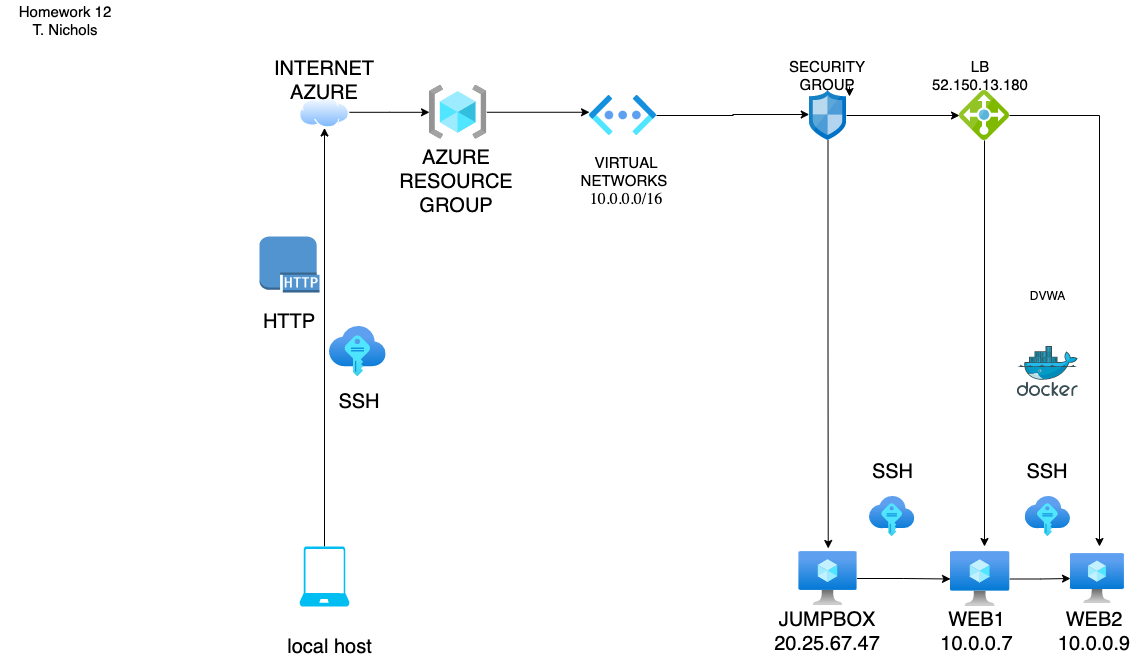

The diagram above was exported from draw.io. Its source (the exported page's mxGraphModel, read from the mxfile embedded in the PNG):
<mxGraphModel dx="3236" dy="1467" grid="1" gridSize="10" guides="1" tooltips="1" connect="1" arrows="1" fold="1" page="1" pageScale="1" pageWidth="850" pageHeight="1100" math="0" shadow="0">
  <root>
    <mxCell id="0" />
    <mxCell id="1" parent="0" />
    <mxCell id="cvvIuJUGtpKqKyZ76VCJ-3" style="edgeStyle=orthogonalEdgeStyle;rounded=0;orthogonalLoop=1;jettySize=auto;html=1;entryX=0.5;entryY=1;entryDx=0;entryDy=0;" edge="1" parent="1" source="cvvIuJUGtpKqKyZ76VCJ-1" target="cvvIuJUGtpKqKyZ76VCJ-2">
      <mxGeometry relative="1" as="geometry" />
    </mxCell>
    <mxCell id="cvvIuJUGtpKqKyZ76VCJ-1" value="" style="verticalLabelPosition=bottom;html=1;verticalAlign=top;align=center;strokeColor=none;fillColor=#00BEF2;shape=mxgraph.azure.laptop;pointerEvents=1;" vertex="1" parent="1">
      <mxGeometry x="-210" y="606" width="50" height="60" as="geometry" />
    </mxCell>
    <mxCell id="cvvIuJUGtpKqKyZ76VCJ-5" value="" style="edgeStyle=orthogonalEdgeStyle;rounded=0;orthogonalLoop=1;jettySize=auto;html=1;" edge="1" parent="1" source="cvvIuJUGtpKqKyZ76VCJ-2" target="cvvIuJUGtpKqKyZ76VCJ-4">
      <mxGeometry relative="1" as="geometry" />
    </mxCell>
    <mxCell id="cvvIuJUGtpKqKyZ76VCJ-2" value="" style="aspect=fixed;perimeter=ellipsePerimeter;html=1;align=center;shadow=0;dashed=0;spacingTop=3;image;image=img/lib/active_directory/internet_cloud.svg;" vertex="1" parent="1">
      <mxGeometry x="-210" y="156" width="50" height="31.5" as="geometry" />
    </mxCell>
    <mxCell id="cvvIuJUGtpKqKyZ76VCJ-8" style="edgeStyle=orthogonalEdgeStyle;rounded=0;orthogonalLoop=1;jettySize=auto;html=1;entryX=0;entryY=0.419;entryDx=0;entryDy=0;entryPerimeter=0;" edge="1" parent="1" source="cvvIuJUGtpKqKyZ76VCJ-4" target="cvvIuJUGtpKqKyZ76VCJ-7">
      <mxGeometry relative="1" as="geometry" />
    </mxCell>
    <mxCell id="cvvIuJUGtpKqKyZ76VCJ-4" value="" style="aspect=fixed;html=1;points=[];align=center;image;fontSize=12;image=img/lib/azure2/general/Resource_Groups.svg;" vertex="1" parent="1">
      <mxGeometry x="-80" y="144.75" width="57.38" height="54" as="geometry" />
    </mxCell>
    <mxCell id="cvvIuJUGtpKqKyZ76VCJ-11" value="" style="edgeStyle=orthogonalEdgeStyle;rounded=0;orthogonalLoop=1;jettySize=auto;html=1;" edge="1" parent="1" source="cvvIuJUGtpKqKyZ76VCJ-6" target="cvvIuJUGtpKqKyZ76VCJ-10">
      <mxGeometry relative="1" as="geometry" />
    </mxCell>
    <mxCell id="cvvIuJUGtpKqKyZ76VCJ-15" style="edgeStyle=orthogonalEdgeStyle;rounded=0;orthogonalLoop=1;jettySize=auto;html=1;entryX=0.504;entryY=-0.056;entryDx=0;entryDy=0;entryPerimeter=0;" edge="1" parent="1" source="cvvIuJUGtpKqKyZ76VCJ-6" target="cvvIuJUGtpKqKyZ76VCJ-14">
      <mxGeometry relative="1" as="geometry" />
    </mxCell>
    <mxCell id="cvvIuJUGtpKqKyZ76VCJ-6" value="" style="sketch=0;aspect=fixed;html=1;points=[];align=center;image;fontSize=12;image=img/lib/mscae/Network_Security_Groups_Classic.svg;" vertex="1" parent="1">
      <mxGeometry x="300" y="150" width="37" height="50" as="geometry" />
    </mxCell>
    <mxCell id="cvvIuJUGtpKqKyZ76VCJ-9" style="edgeStyle=orthogonalEdgeStyle;rounded=0;orthogonalLoop=1;jettySize=auto;html=1;entryX=-0.007;entryY=0.48;entryDx=0;entryDy=0;entryPerimeter=0;" edge="1" parent="1" source="cvvIuJUGtpKqKyZ76VCJ-7" target="cvvIuJUGtpKqKyZ76VCJ-6">
      <mxGeometry relative="1" as="geometry" />
    </mxCell>
    <mxCell id="cvvIuJUGtpKqKyZ76VCJ-7" value="" style="aspect=fixed;html=1;points=[];align=center;image;fontSize=12;image=img/lib/azure2/networking/Virtual_Networks_Classic.svg;" vertex="1" parent="1">
      <mxGeometry x="80" y="155" width="67" height="40" as="geometry" />
    </mxCell>
    <mxCell id="cvvIuJUGtpKqKyZ76VCJ-21" style="edgeStyle=orthogonalEdgeStyle;rounded=0;orthogonalLoop=1;jettySize=auto;html=1;" edge="1" parent="1" source="cvvIuJUGtpKqKyZ76VCJ-10">
      <mxGeometry relative="1" as="geometry">
        <mxPoint x="475" y="606" as="targetPoint" />
      </mxGeometry>
    </mxCell>
    <mxCell id="cvvIuJUGtpKqKyZ76VCJ-22" style="edgeStyle=orthogonalEdgeStyle;rounded=0;orthogonalLoop=1;jettySize=auto;html=1;" edge="1" parent="1" source="cvvIuJUGtpKqKyZ76VCJ-10">
      <mxGeometry relative="1" as="geometry">
        <mxPoint x="590" y="606" as="targetPoint" />
      </mxGeometry>
    </mxCell>
    <mxCell id="cvvIuJUGtpKqKyZ76VCJ-10" value="" style="sketch=0;aspect=fixed;html=1;points=[];align=center;image;fontSize=12;image=img/lib/mscae/Load_Balancer_feature.svg;" vertex="1" parent="1">
      <mxGeometry x="450" y="150" width="50" height="50" as="geometry" />
    </mxCell>
    <mxCell id="cvvIuJUGtpKqKyZ76VCJ-12" value="" style="aspect=fixed;html=1;points=[];align=center;image;fontSize=12;image=img/lib/azure2/other/SSH_Keys.svg;" vertex="1" parent="1">
      <mxGeometry x="-180" y="386" width="56.67" height="50" as="geometry" />
    </mxCell>
    <mxCell id="cvvIuJUGtpKqKyZ76VCJ-13" value="" style="outlineConnect=0;dashed=0;verticalLabelPosition=bottom;verticalAlign=top;align=center;html=1;shape=mxgraph.aws3.http_protocol;fillColor=#5294CF;gradientColor=none;" vertex="1" parent="1">
      <mxGeometry x="-250" y="296" width="60" height="56" as="geometry" />
    </mxCell>
    <mxCell id="cvvIuJUGtpKqKyZ76VCJ-19" value="" style="edgeStyle=orthogonalEdgeStyle;rounded=0;orthogonalLoop=1;jettySize=auto;html=1;" edge="1" parent="1" source="cvvIuJUGtpKqKyZ76VCJ-14" target="cvvIuJUGtpKqKyZ76VCJ-17">
      <mxGeometry relative="1" as="geometry" />
    </mxCell>
    <mxCell id="cvvIuJUGtpKqKyZ76VCJ-14" value="" style="aspect=fixed;html=1;points=[];align=center;image;fontSize=12;image=img/lib/azure2/compute/Virtual_Machine.svg;" vertex="1" parent="1">
      <mxGeometry x="289.39" y="611" width="58.22" height="54" as="geometry" />
    </mxCell>
    <mxCell id="cvvIuJUGtpKqKyZ76VCJ-16" value="" style="aspect=fixed;html=1;points=[];align=center;image;fontSize=12;image=img/lib/azure2/other/SSH_Keys.svg;" vertex="1" parent="1">
      <mxGeometry x="360" y="556" width="45.33" height="40" as="geometry" />
    </mxCell>
    <mxCell id="cvvIuJUGtpKqKyZ76VCJ-20" value="" style="edgeStyle=orthogonalEdgeStyle;rounded=0;orthogonalLoop=1;jettySize=auto;html=1;" edge="1" parent="1" source="cvvIuJUGtpKqKyZ76VCJ-17" target="cvvIuJUGtpKqKyZ76VCJ-18">
      <mxGeometry relative="1" as="geometry" />
    </mxCell>
    <mxCell id="cvvIuJUGtpKqKyZ76VCJ-17" value="" style="aspect=fixed;html=1;points=[];align=center;image;fontSize=12;image=img/lib/azure2/compute/Virtual_Machine.svg;" vertex="1" parent="1">
      <mxGeometry x="441" y="611" width="59.3" height="55" as="geometry" />
    </mxCell>
    <mxCell id="cvvIuJUGtpKqKyZ76VCJ-18" value="" style="aspect=fixed;html=1;points=[];align=center;image;fontSize=12;image=img/lib/azure2/compute/Virtual_Machine.svg;" vertex="1" parent="1">
      <mxGeometry x="561" y="613" width="53.91" height="50" as="geometry" />
    </mxCell>
    <mxCell id="cvvIuJUGtpKqKyZ76VCJ-23" value="" style="aspect=fixed;html=1;points=[];align=center;image;fontSize=12;image=img/lib/azure2/other/SSH_Keys.svg;" vertex="1" parent="1">
      <mxGeometry x="515.67" y="556" width="45.33" height="40" as="geometry" />
    </mxCell>
    <mxCell id="cvvIuJUGtpKqKyZ76VCJ-24" value="" style="sketch=0;aspect=fixed;html=1;points=[];align=center;image;fontSize=12;image=img/lib/mscae/Docker.svg;" vertex="1" parent="1">
      <mxGeometry x="507.8499999999999" y="406" width="60.98" height="50" as="geometry" />
    </mxCell>
    <mxCell id="cvvIuJUGtpKqKyZ76VCJ-25" value="DVWA" style="text;html=1;align=center;verticalAlign=middle;resizable=0;points=[];autosize=1;strokeColor=none;fillColor=none;" vertex="1" parent="1">
      <mxGeometry x="513.34" y="346" width="50" height="20" as="geometry" />
    </mxCell>
    <mxCell id="cvvIuJUGtpKqKyZ76VCJ-30" value="local host" style="text;html=1;align=center;verticalAlign=middle;resizable=0;points=[];autosize=1;strokeColor=none;fillColor=none;fontSize=20;" vertex="1" parent="1">
      <mxGeometry x="-230" y="691" width="100" height="30" as="geometry" />
    </mxCell>
    <mxCell id="cvvIuJUGtpKqKyZ76VCJ-31" value="HTTP" style="text;html=1;strokeColor=none;fillColor=none;align=center;verticalAlign=middle;whiteSpace=wrap;rounded=0;fontSize=20;" vertex="1" parent="1">
      <mxGeometry x="-250" y="366" width="60" height="30" as="geometry" />
    </mxCell>
    <mxCell id="cvvIuJUGtpKqKyZ76VCJ-32" value="SSH" style="text;html=1;strokeColor=none;fillColor=none;align=center;verticalAlign=middle;whiteSpace=wrap;rounded=0;fontSize=20;" vertex="1" parent="1">
      <mxGeometry x="-180" y="446" width="60" height="30" as="geometry" />
    </mxCell>
    <mxCell id="cvvIuJUGtpKqKyZ76VCJ-34" value="SSH" style="text;html=1;align=center;verticalAlign=middle;resizable=0;points=[];autosize=1;strokeColor=none;fillColor=none;fontSize=20;" vertex="1" parent="1">
      <mxGeometry x="352.65999999999997" y="516" width="60" height="30" as="geometry" />
    </mxCell>
    <mxCell id="cvvIuJUGtpKqKyZ76VCJ-35" value="SSH" style="text;html=1;strokeColor=none;fillColor=none;align=center;verticalAlign=middle;whiteSpace=wrap;rounded=0;fontSize=20;" vertex="1" parent="1">
      <mxGeometry x="507.85" y="516" width="60" height="30" as="geometry" />
    </mxCell>
    <mxCell id="cvvIuJUGtpKqKyZ76VCJ-36" value="WEB1&lt;br&gt;10.0.0.7" style="text;html=1;strokeColor=none;fillColor=none;align=center;verticalAlign=middle;whiteSpace=wrap;rounded=0;fontSize=20;" vertex="1" parent="1">
      <mxGeometry x="430" y="676" width="75" height="30" as="geometry" />
    </mxCell>
    <mxCell id="cvvIuJUGtpKqKyZ76VCJ-37" value="JUMPBOX&lt;br&gt;20.25.67.47" style="text;html=1;strokeColor=none;fillColor=none;align=center;verticalAlign=middle;whiteSpace=wrap;rounded=0;fontSize=20;" vertex="1" parent="1">
      <mxGeometry x="287.61" y="676" width="60" height="30" as="geometry" />
    </mxCell>
    <mxCell id="cvvIuJUGtpKqKyZ76VCJ-38" value="WEB2&lt;br&gt;10.0.0.9" style="text;html=1;strokeColor=none;fillColor=none;align=center;verticalAlign=middle;whiteSpace=wrap;rounded=0;fontSize=20;" vertex="1" parent="1">
      <mxGeometry x="554.9100000000001" y="676" width="60" height="30" as="geometry" />
    </mxCell>
    <mxCell id="cvvIuJUGtpKqKyZ76VCJ-39" value="INTERNET AZURE" style="text;html=1;strokeColor=none;fillColor=none;align=center;verticalAlign=middle;whiteSpace=wrap;rounded=0;fontSize=20;" vertex="1" parent="1">
      <mxGeometry x="-215" y="125" width="60" height="30" as="geometry" />
    </mxCell>
    <mxCell id="cvvIuJUGtpKqKyZ76VCJ-40" value="AZURE RESOURCE GROUP" style="text;html=1;strokeColor=none;fillColor=none;align=center;verticalAlign=middle;whiteSpace=wrap;rounded=0;fontSize=20;" vertex="1" parent="1">
      <mxGeometry x="-82.62" y="226" width="60" height="30" as="geometry" />
    </mxCell>
    <mxCell id="cvvIuJUGtpKqKyZ76VCJ-41" value="VIRTUAL NETWORKS&amp;nbsp;&lt;br&gt;&lt;span style=&quot;font-family: &amp;#34;times&amp;#34; ; font-size: medium&quot;&gt;10.0.0.0/16&lt;/span&gt;" style="text;html=1;strokeColor=none;fillColor=none;align=center;verticalAlign=middle;whiteSpace=wrap;rounded=0;fontSize=15;" vertex="1" parent="1">
      <mxGeometry x="87" y="226" width="60" height="30" as="geometry" />
    </mxCell>
    <mxCell id="cvvIuJUGtpKqKyZ76VCJ-43" style="edgeStyle=orthogonalEdgeStyle;rounded=0;orthogonalLoop=1;jettySize=auto;html=1;fontSize=15;" edge="1" parent="1">
      <mxGeometry relative="1" as="geometry">
        <mxPoint x="340" y="146" as="sourcePoint" />
        <mxPoint x="340" y="156" as="targetPoint" />
      </mxGeometry>
    </mxCell>
    <mxCell id="cvvIuJUGtpKqKyZ76VCJ-45" value="LB 52.150.13.180" style="text;html=1;strokeColor=none;fillColor=none;align=center;verticalAlign=middle;whiteSpace=wrap;rounded=0;fontSize=15;" vertex="1" parent="1">
      <mxGeometry x="441" y="120" width="60" height="30" as="geometry" />
    </mxCell>
    <mxCell id="cvvIuJUGtpKqKyZ76VCJ-47" value="SECURITY GROUP" style="text;html=1;strokeColor=none;fillColor=none;align=center;verticalAlign=middle;whiteSpace=wrap;rounded=0;fontSize=15;" vertex="1" parent="1">
      <mxGeometry x="288" y="120" width="60" height="30" as="geometry" />
    </mxCell>
    <mxCell id="cvvIuJUGtpKqKyZ76VCJ-50" value="Homework 12&lt;br&gt;T. Nichols" style="text;html=1;strokeColor=none;fillColor=none;align=center;verticalAlign=middle;whiteSpace=wrap;rounded=0;fontSize=15;" vertex="1" parent="1">
      <mxGeometry x="-509" y="60" width="130" height="40" as="geometry" />
    </mxCell>
  </root>
</mxGraphModel>